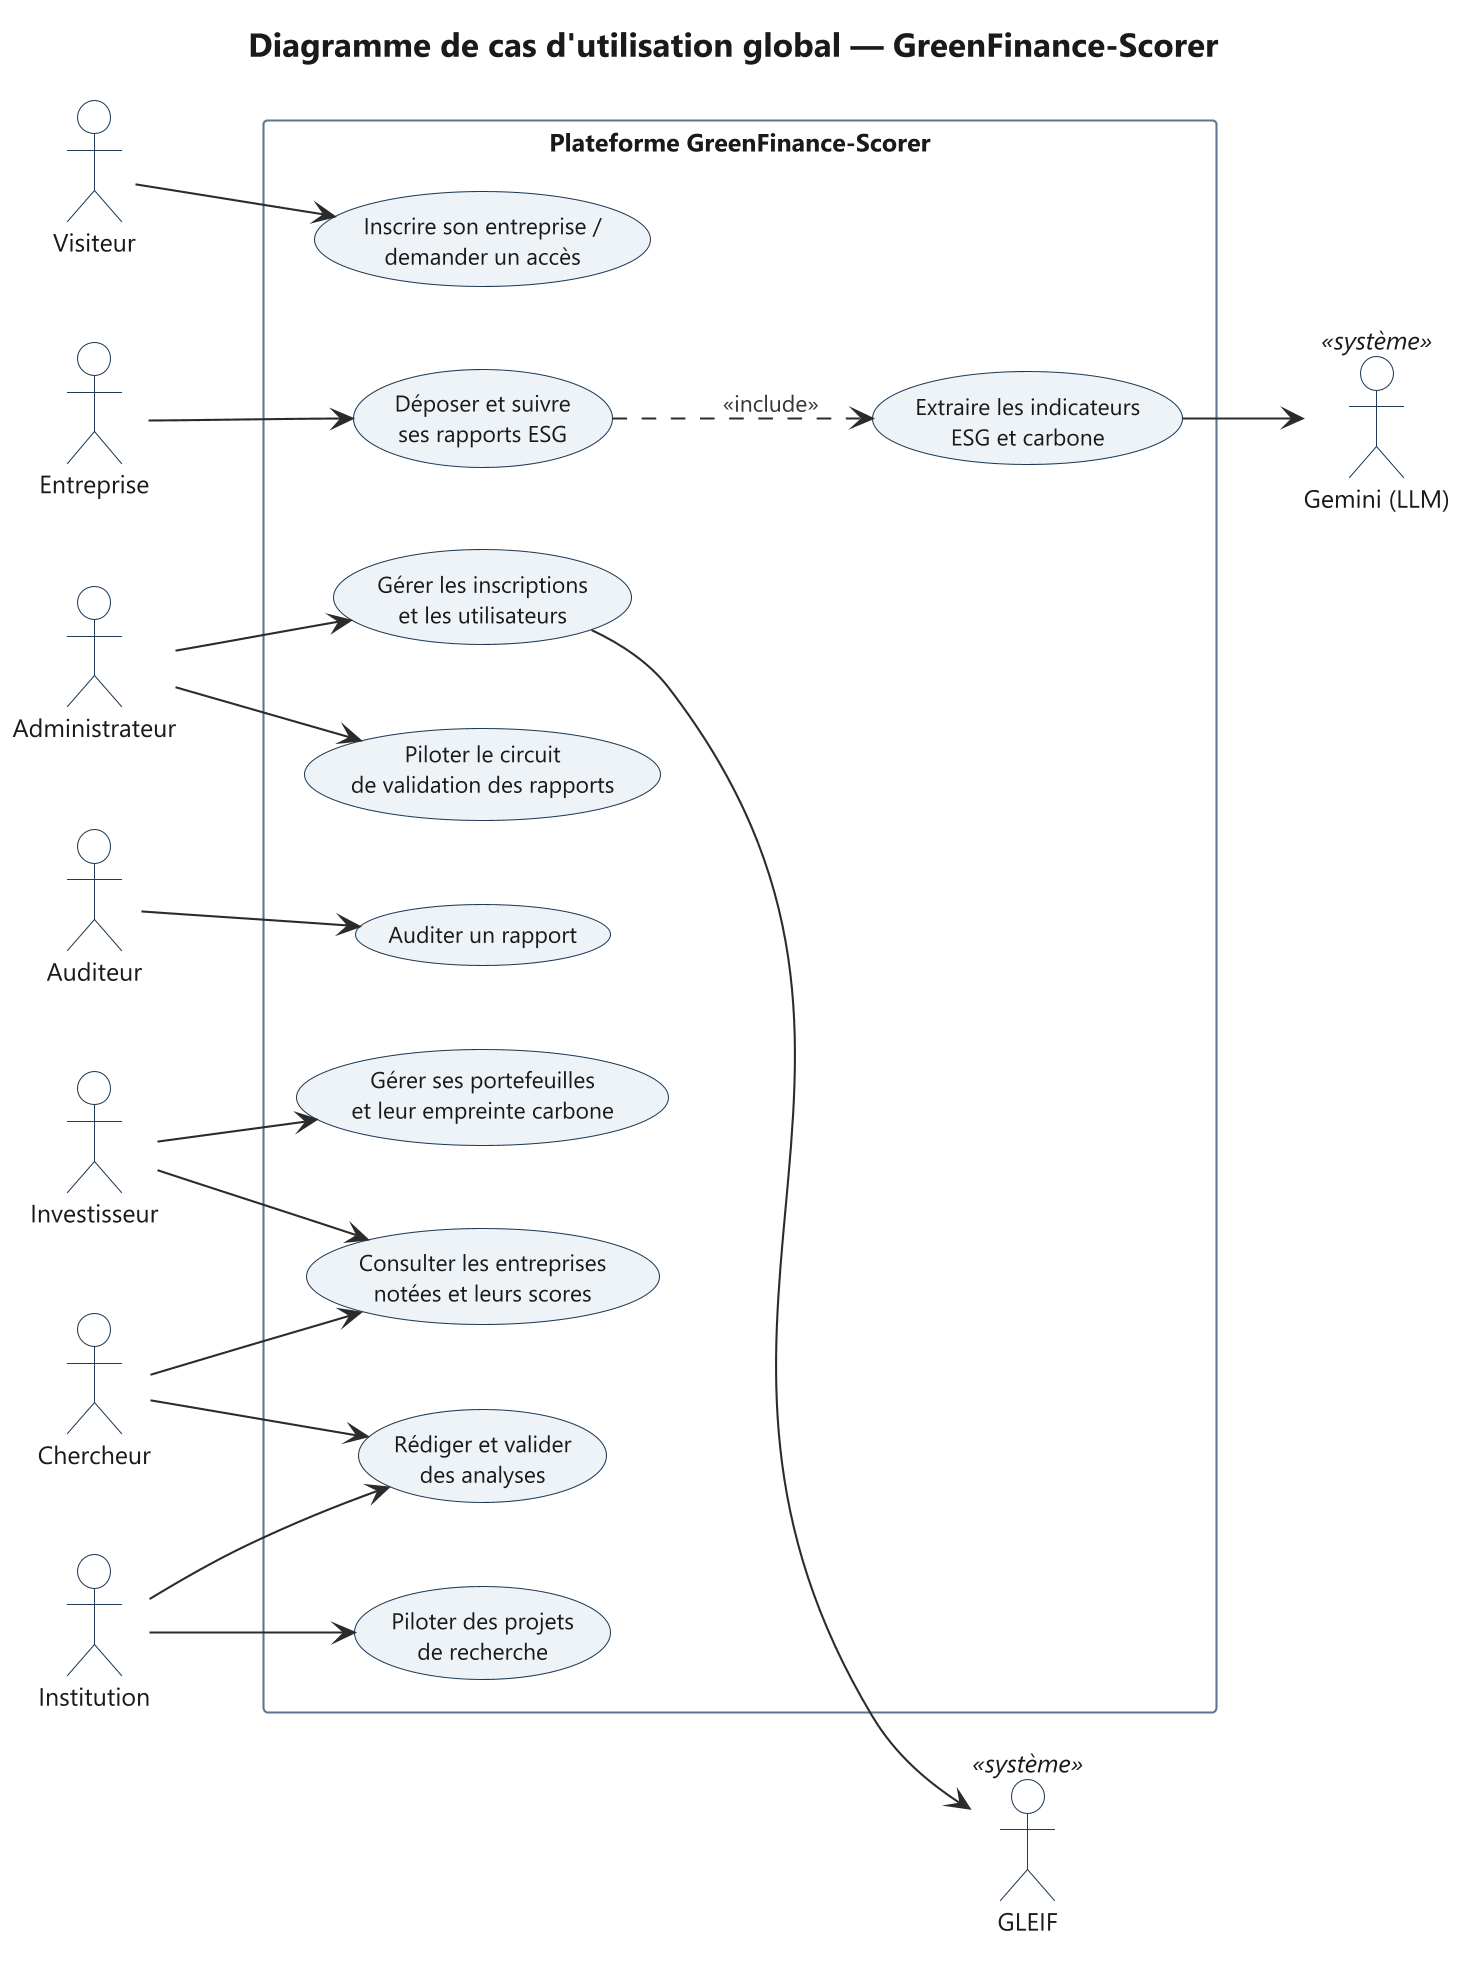

The diagram above was rendered by PlantUML. Its source (embedded in the PNG):
@startuml uc-01-global
!include _style.iuml
title Diagramme de cas d'utilisation global — GreenFinance-Scorer
left to right direction

actor "Visiteur" as V
actor "Entreprise" as E
actor "Administrateur" as A
actor "Auditeur" as AU
actor "Investisseur" as I
actor "Chercheur" as C
actor "Institution" as IN

actor "Gemini (LLM)" as LLM <<système>>
actor "GLEIF" as GL <<système>>

rectangle "Plateforme GreenFinance-Scorer" {
  usecase "Inscrire son entreprise /\ndemander un accès" as UC_REG
  usecase "Déposer et suivre\nses rapports ESG" as UC_DEP
  usecase "Extraire les indicateurs\nESG et carbone" as UC_EXT
  usecase "Gérer les inscriptions\net les utilisateurs" as UC_ONB
  usecase "Piloter le circuit\nde validation des rapports" as UC_PUB
  usecase "Auditer un rapport" as UC_REV
  usecase "Gérer ses portefeuilles\net leur empreinte carbone" as UC_PF
  usecase "Consulter les entreprises\nnotées et leurs scores" as UC_CAT
  usecase "Rédiger et valider\ndes analyses" as UC_ANA
  usecase "Piloter des projets\nde recherche" as UC_PROJ
}

V --> UC_REG
E --> UC_DEP
UC_DEP ..> UC_EXT : <<include>>
UC_EXT --> LLM
A --> UC_ONB
A --> UC_PUB
UC_ONB --> GL
AU --> UC_REV
I --> UC_PF
I --> UC_CAT
C --> UC_CAT
C --> UC_ANA
IN --> UC_ANA
IN --> UC_PROJ
@enduml